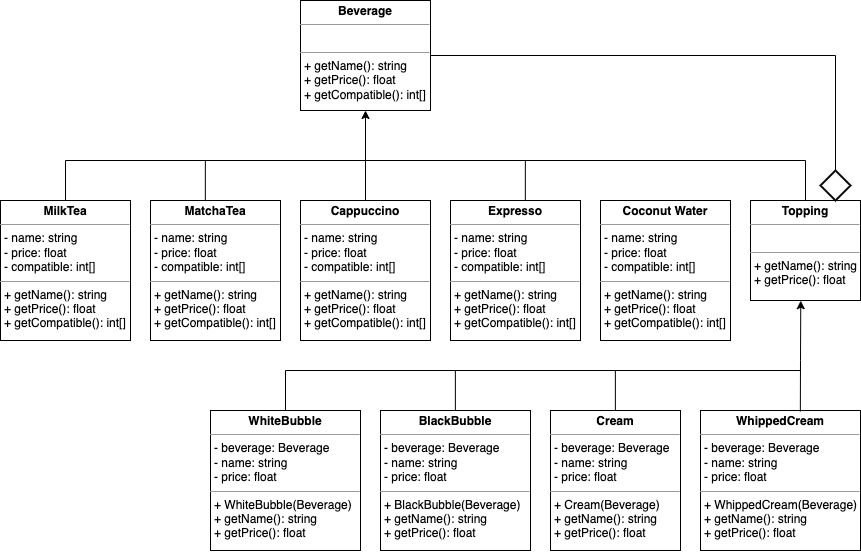

The diagram above was exported from draw.io. Its source (the exported page's mxGraphModel, read from the mxfile embedded in the PNG):
<mxGraphModel dx="1440" dy="887" grid="1" gridSize="10" guides="1" tooltips="1" connect="1" arrows="1" fold="1" page="1" pageScale="1" pageWidth="850" pageHeight="1100" math="0" shadow="0">
  <root>
    <mxCell id="0" />
    <mxCell id="1" parent="0" />
    <mxCell id="7jGZa5MFGWvZYqMelzG1-9" value="&lt;p style=&quot;margin:0px;margin-top:4px;text-align:center;&quot;&gt;&lt;b&gt;Beverage&lt;/b&gt;&lt;/p&gt;&lt;hr size=&quot;1&quot;&gt;&lt;p style=&quot;margin:0px;margin-left:4px;&quot;&gt;&lt;br&gt;&lt;/p&gt;&lt;hr size=&quot;1&quot;&gt;&lt;p style=&quot;margin:0px;margin-left:4px;&quot;&gt;+ getName(): string&lt;/p&gt;&lt;p style=&quot;margin:0px;margin-left:4px;&quot;&gt;+ getPrice(): float&lt;/p&gt;&lt;p style=&quot;margin:0px;margin-left:4px;&quot;&gt;+ getCompatible(): int[]&lt;/p&gt;" style="verticalAlign=top;align=left;overflow=fill;fontSize=12;fontFamily=Helvetica;html=1;" vertex="1" parent="1">
      <mxGeometry x="390" y="200" width="130" height="110" as="geometry" />
    </mxCell>
    <mxCell id="7jGZa5MFGWvZYqMelzG1-10" value="&lt;p style=&quot;margin:0px;margin-top:4px;text-align:center;&quot;&gt;&lt;b&gt;MilkTea&lt;/b&gt;&lt;/p&gt;&lt;hr size=&quot;1&quot;&gt;&lt;p style=&quot;margin:0px;margin-left:4px;&quot;&gt;- name: string&lt;/p&gt;&lt;p style=&quot;margin:0px;margin-left:4px;&quot;&gt;- price: float&lt;/p&gt;&lt;p style=&quot;margin:0px;margin-left:4px;&quot;&gt;- compatible: int[]&lt;/p&gt;&lt;hr size=&quot;1&quot;&gt;&lt;p style=&quot;margin:0px;margin-left:4px;&quot;&gt;+ getName(): string&lt;/p&gt;&lt;p style=&quot;margin:0px;margin-left:4px;&quot;&gt;+ getPrice(): float&lt;/p&gt;&lt;p style=&quot;margin:0px;margin-left:4px;&quot;&gt;+ getCompatible(): int[]&lt;/p&gt;" style="verticalAlign=top;align=left;overflow=fill;fontSize=12;fontFamily=Helvetica;html=1;" vertex="1" parent="1">
      <mxGeometry x="90" y="400" width="130" height="140" as="geometry" />
    </mxCell>
    <mxCell id="7jGZa5MFGWvZYqMelzG1-11" value="&lt;p style=&quot;margin:0px;margin-top:4px;text-align:center;&quot;&gt;&lt;b&gt;MatchaTea&lt;/b&gt;&lt;/p&gt;&lt;hr size=&quot;1&quot;&gt;&lt;p style=&quot;margin:0px;margin-left:4px;&quot;&gt;- name: string&lt;/p&gt;&lt;p style=&quot;margin:0px;margin-left:4px;&quot;&gt;- price: float&lt;/p&gt;&lt;p style=&quot;margin:0px;margin-left:4px;&quot;&gt;- compatible: int[]&lt;/p&gt;&lt;hr size=&quot;1&quot;&gt;&lt;p style=&quot;margin:0px;margin-left:4px;&quot;&gt;+ getName(): string&lt;/p&gt;&lt;p style=&quot;margin:0px;margin-left:4px;&quot;&gt;+ getPrice(): float&lt;/p&gt;&lt;p style=&quot;margin:0px;margin-left:4px;&quot;&gt;+ getCompatible(): int[]&lt;/p&gt;" style="verticalAlign=top;align=left;overflow=fill;fontSize=12;fontFamily=Helvetica;html=1;" vertex="1" parent="1">
      <mxGeometry x="240" y="400" width="130" height="140" as="geometry" />
    </mxCell>
    <mxCell id="7jGZa5MFGWvZYqMelzG1-12" value="&lt;p style=&quot;margin:0px;margin-top:4px;text-align:center;&quot;&gt;&lt;b&gt;Cappuccino&lt;/b&gt;&lt;/p&gt;&lt;hr size=&quot;1&quot;&gt;&lt;p style=&quot;margin:0px;margin-left:4px;&quot;&gt;- name: string&lt;/p&gt;&lt;p style=&quot;margin:0px;margin-left:4px;&quot;&gt;- price: float&lt;/p&gt;&lt;p style=&quot;margin:0px;margin-left:4px;&quot;&gt;- compatible: int[]&lt;/p&gt;&lt;hr size=&quot;1&quot;&gt;&lt;p style=&quot;margin:0px;margin-left:4px;&quot;&gt;+ getName(): string&lt;/p&gt;&lt;p style=&quot;margin:0px;margin-left:4px;&quot;&gt;+ getPrice(): float&lt;/p&gt;&lt;p style=&quot;margin:0px;margin-left:4px;&quot;&gt;+ getCompatible(): int[]&lt;/p&gt;" style="verticalAlign=top;align=left;overflow=fill;fontSize=12;fontFamily=Helvetica;html=1;" vertex="1" parent="1">
      <mxGeometry x="390" y="400" width="130" height="140" as="geometry" />
    </mxCell>
    <mxCell id="7jGZa5MFGWvZYqMelzG1-13" value="&lt;p style=&quot;margin:0px;margin-top:4px;text-align:center;&quot;&gt;&lt;b&gt;Expresso&lt;/b&gt;&lt;/p&gt;&lt;hr size=&quot;1&quot;&gt;&lt;p style=&quot;margin:0px;margin-left:4px;&quot;&gt;- name: string&lt;/p&gt;&lt;p style=&quot;margin:0px;margin-left:4px;&quot;&gt;- price: float&lt;/p&gt;&lt;p style=&quot;margin:0px;margin-left:4px;&quot;&gt;- compatible: int[]&lt;/p&gt;&lt;hr size=&quot;1&quot;&gt;&lt;p style=&quot;margin:0px;margin-left:4px;&quot;&gt;+ getName(): string&lt;/p&gt;&lt;p style=&quot;margin:0px;margin-left:4px;&quot;&gt;+ getPrice(): float&lt;/p&gt;&lt;p style=&quot;margin:0px;margin-left:4px;&quot;&gt;+ getCompatible(): int[]&lt;/p&gt;" style="verticalAlign=top;align=left;overflow=fill;fontSize=12;fontFamily=Helvetica;html=1;" vertex="1" parent="1">
      <mxGeometry x="540" y="400" width="130" height="140" as="geometry" />
    </mxCell>
    <mxCell id="7jGZa5MFGWvZYqMelzG1-14" value="&lt;p style=&quot;margin:0px;margin-top:4px;text-align:center;&quot;&gt;&lt;b&gt;Coconut Water&lt;/b&gt;&lt;/p&gt;&lt;hr size=&quot;1&quot;&gt;&lt;p style=&quot;margin:0px;margin-left:4px;&quot;&gt;- name: string&lt;/p&gt;&lt;p style=&quot;margin:0px;margin-left:4px;&quot;&gt;- price: float&lt;/p&gt;&lt;p style=&quot;margin:0px;margin-left:4px;&quot;&gt;- compatible: int[]&lt;/p&gt;&lt;hr size=&quot;1&quot;&gt;&lt;p style=&quot;margin:0px;margin-left:4px;&quot;&gt;+ getName(): string&lt;/p&gt;&lt;p style=&quot;margin:0px;margin-left:4px;&quot;&gt;+ getPrice(): float&lt;/p&gt;&lt;p style=&quot;margin:0px;margin-left:4px;&quot;&gt;+ getCompatible(): int[]&lt;/p&gt;" style="verticalAlign=top;align=left;overflow=fill;fontSize=12;fontFamily=Helvetica;html=1;" vertex="1" parent="1">
      <mxGeometry x="690" y="400" width="130" height="140" as="geometry" />
    </mxCell>
    <mxCell id="7jGZa5MFGWvZYqMelzG1-15" value="" style="endArrow=classic;html=1;rounded=0;entryX=0.5;entryY=1;entryDx=0;entryDy=0;edgeStyle=orthogonalEdgeStyle;exitX=0.5;exitY=0;exitDx=0;exitDy=0;" edge="1" parent="1" source="7jGZa5MFGWvZYqMelzG1-12" target="7jGZa5MFGWvZYqMelzG1-9">
      <mxGeometry width="50" height="50" relative="1" as="geometry">
        <mxPoint x="445" y="355" as="sourcePoint" />
        <mxPoint x="530" y="390" as="targetPoint" />
      </mxGeometry>
    </mxCell>
    <mxCell id="7jGZa5MFGWvZYqMelzG1-18" value="" style="endArrow=none;html=1;rounded=0;" edge="1" parent="1">
      <mxGeometry width="50" height="50" relative="1" as="geometry">
        <mxPoint x="614.85" y="400" as="sourcePoint" />
        <mxPoint x="614.85" y="360" as="targetPoint" />
      </mxGeometry>
    </mxCell>
    <mxCell id="7jGZa5MFGWvZYqMelzG1-19" value="" style="endArrow=none;html=1;rounded=0;" edge="1" parent="1">
      <mxGeometry width="50" height="50" relative="1" as="geometry">
        <mxPoint x="294.85" y="400" as="sourcePoint" />
        <mxPoint x="294.85" y="360" as="targetPoint" />
      </mxGeometry>
    </mxCell>
    <mxCell id="7jGZa5MFGWvZYqMelzG1-20" value="&lt;p style=&quot;margin:0px;margin-top:4px;text-align:center;&quot;&gt;&lt;b&gt;Topping&lt;/b&gt;&lt;/p&gt;&lt;hr size=&quot;1&quot;&gt;&lt;p style=&quot;margin:0px;margin-left:4px;&quot;&gt;&lt;br&gt;&lt;/p&gt;&lt;hr size=&quot;1&quot;&gt;&lt;p style=&quot;margin:0px;margin-left:4px;&quot;&gt;+ getName(): string&lt;/p&gt;&lt;p style=&quot;margin:0px;margin-left:4px;&quot;&gt;+ getPrice(): float&lt;/p&gt;" style="verticalAlign=top;align=left;overflow=fill;fontSize=12;fontFamily=Helvetica;html=1;" vertex="1" parent="1">
      <mxGeometry x="840" y="400" width="110" height="100" as="geometry" />
    </mxCell>
    <mxCell id="7jGZa5MFGWvZYqMelzG1-21" value="" style="endArrow=none;html=1;rounded=0;exitX=0.5;exitY=0;exitDx=0;exitDy=0;entryX=0.5;entryY=0;entryDx=0;entryDy=0;edgeStyle=orthogonalEdgeStyle;" edge="1" parent="1" source="7jGZa5MFGWvZYqMelzG1-10" target="7jGZa5MFGWvZYqMelzG1-20">
      <mxGeometry width="50" height="50" relative="1" as="geometry">
        <mxPoint x="290" y="440" as="sourcePoint" />
        <mxPoint x="670" y="330" as="targetPoint" />
        <Array as="points">
          <mxPoint x="155" y="360" />
          <mxPoint x="895" y="360" />
        </Array>
      </mxGeometry>
    </mxCell>
    <mxCell id="7jGZa5MFGWvZYqMelzG1-22" value="&lt;p style=&quot;margin:0px;margin-top:4px;text-align:center;&quot;&gt;&lt;b&gt;WhiteBubble&lt;/b&gt;&lt;/p&gt;&lt;hr size=&quot;1&quot;&gt;&lt;p style=&quot;margin:0px;margin-left:4px;&quot;&gt;- beverage: Beverage&lt;/p&gt;&lt;p style=&quot;margin:0px;margin-left:4px;&quot;&gt;- name: string&lt;/p&gt;&lt;p style=&quot;margin:0px;margin-left:4px;&quot;&gt;- price: float&lt;/p&gt;&lt;hr size=&quot;1&quot;&gt;&lt;p style=&quot;margin:0px;margin-left:4px;&quot;&gt;+ WhiteBubble(Beverage)&lt;/p&gt;&lt;p style=&quot;margin:0px;margin-left:4px;&quot;&gt;+ getName(): string&lt;/p&gt;&lt;p style=&quot;margin:0px;margin-left:4px;&quot;&gt;+ getPrice(): float&lt;/p&gt;" style="verticalAlign=top;align=left;overflow=fill;fontSize=12;fontFamily=Helvetica;html=1;" vertex="1" parent="1">
      <mxGeometry x="300" y="610" width="150" height="140" as="geometry" />
    </mxCell>
    <mxCell id="7jGZa5MFGWvZYqMelzG1-26" value="&lt;p style=&quot;margin:0px;margin-top:4px;text-align:center;&quot;&gt;&lt;b&gt;BlackBubble&lt;/b&gt;&lt;/p&gt;&lt;hr size=&quot;1&quot;&gt;&lt;p style=&quot;margin:0px;margin-left:4px;&quot;&gt;- beverage: Beverage&lt;/p&gt;&lt;p style=&quot;margin:0px;margin-left:4px;&quot;&gt;- name: string&lt;/p&gt;&lt;p style=&quot;margin:0px;margin-left:4px;&quot;&gt;- price: float&lt;/p&gt;&lt;hr size=&quot;1&quot;&gt;&lt;p style=&quot;margin:0px;margin-left:4px;&quot;&gt;+ BlackBubble(Beverage)&lt;/p&gt;&lt;p style=&quot;margin:0px;margin-left:4px;&quot;&gt;+ getName(): string&lt;/p&gt;&lt;p style=&quot;margin:0px;margin-left:4px;&quot;&gt;+ getPrice(): float&lt;/p&gt;" style="verticalAlign=top;align=left;overflow=fill;fontSize=12;fontFamily=Helvetica;html=1;" vertex="1" parent="1">
      <mxGeometry x="470" y="610" width="150" height="140" as="geometry" />
    </mxCell>
    <mxCell id="7jGZa5MFGWvZYqMelzG1-27" value="&lt;p style=&quot;margin:0px;margin-top:4px;text-align:center;&quot;&gt;&lt;b&gt;WhippedCream&lt;/b&gt;&lt;/p&gt;&lt;hr size=&quot;1&quot;&gt;&lt;p style=&quot;margin:0px;margin-left:4px;&quot;&gt;- beverage: Beverage&lt;/p&gt;&lt;p style=&quot;margin:0px;margin-left:4px;&quot;&gt;- name: string&lt;/p&gt;&lt;p style=&quot;margin:0px;margin-left:4px;&quot;&gt;- price: float&lt;/p&gt;&lt;hr size=&quot;1&quot;&gt;&lt;p style=&quot;margin:0px;margin-left:4px;&quot;&gt;+ WhippedCream(Beverage)&lt;/p&gt;&lt;p style=&quot;margin:0px;margin-left:4px;&quot;&gt;+ getName(): string&lt;/p&gt;&lt;p style=&quot;margin:0px;margin-left:4px;&quot;&gt;+ getPrice(): float&lt;/p&gt;" style="verticalAlign=top;align=left;overflow=fill;fontSize=12;fontFamily=Helvetica;html=1;" vertex="1" parent="1">
      <mxGeometry x="790" y="610" width="160" height="140" as="geometry" />
    </mxCell>
    <mxCell id="7jGZa5MFGWvZYqMelzG1-28" value="&lt;p style=&quot;margin:0px;margin-top:4px;text-align:center;&quot;&gt;&lt;b&gt;Cream&lt;/b&gt;&lt;/p&gt;&lt;hr size=&quot;1&quot;&gt;&lt;p style=&quot;margin:0px;margin-left:4px;&quot;&gt;- beverage: Beverage&lt;/p&gt;&lt;p style=&quot;margin:0px;margin-left:4px;&quot;&gt;- name: string&lt;/p&gt;&lt;p style=&quot;margin:0px;margin-left:4px;&quot;&gt;- price: float&lt;/p&gt;&lt;hr size=&quot;1&quot;&gt;&lt;p style=&quot;margin:0px;margin-left:4px;&quot;&gt;+ Cream(Beverage)&lt;/p&gt;&lt;p style=&quot;margin:0px;margin-left:4px;&quot;&gt;+ getName(): string&lt;/p&gt;&lt;p style=&quot;margin:0px;margin-left:4px;&quot;&gt;+ getPrice(): float&lt;/p&gt;" style="verticalAlign=top;align=left;overflow=fill;fontSize=12;fontFamily=Helvetica;html=1;" vertex="1" parent="1">
      <mxGeometry x="640" y="610" width="130" height="140" as="geometry" />
    </mxCell>
    <mxCell id="7jGZa5MFGWvZYqMelzG1-30" value="" style="endArrow=classic;html=1;rounded=0;entryX=0.457;entryY=1.002;entryDx=0;entryDy=0;exitX=0.624;exitY=0.007;exitDx=0;exitDy=0;exitPerimeter=0;entryPerimeter=0;" edge="1" parent="1" source="7jGZa5MFGWvZYqMelzG1-27" target="7jGZa5MFGWvZYqMelzG1-20">
      <mxGeometry width="50" height="50" relative="1" as="geometry">
        <mxPoint x="890" y="570" as="sourcePoint" />
        <mxPoint x="990" y="510" as="targetPoint" />
        <Array as="points">
          <mxPoint x="890" y="560" />
        </Array>
      </mxGeometry>
    </mxCell>
    <mxCell id="7jGZa5MFGWvZYqMelzG1-31" value="" style="endArrow=none;html=1;rounded=0;exitX=0.5;exitY=0;exitDx=0;exitDy=0;edgeStyle=orthogonalEdgeStyle;" edge="1" parent="1" source="7jGZa5MFGWvZYqMelzG1-22">
      <mxGeometry width="50" height="50" relative="1" as="geometry">
        <mxPoint x="530" y="570" as="sourcePoint" />
        <mxPoint x="890" y="570" as="targetPoint" />
        <Array as="points">
          <mxPoint x="375" y="570" />
        </Array>
      </mxGeometry>
    </mxCell>
    <mxCell id="7jGZa5MFGWvZYqMelzG1-32" value="" style="endArrow=none;html=1;rounded=0;" edge="1" parent="1">
      <mxGeometry width="50" height="50" relative="1" as="geometry">
        <mxPoint x="704.8699999999999" y="610" as="sourcePoint" />
        <mxPoint x="704.8699999999999" y="570" as="targetPoint" />
      </mxGeometry>
    </mxCell>
    <mxCell id="7jGZa5MFGWvZYqMelzG1-33" value="" style="endArrow=none;html=1;rounded=0;" edge="1" parent="1">
      <mxGeometry width="50" height="50" relative="1" as="geometry">
        <mxPoint x="544.8699999999999" y="610" as="sourcePoint" />
        <mxPoint x="544.8699999999999" y="570" as="targetPoint" />
      </mxGeometry>
    </mxCell>
    <mxCell id="7jGZa5MFGWvZYqMelzG1-34" value="" style="strokeWidth=2;html=1;shape=mxgraph.flowchart.decision;whiteSpace=wrap;" vertex="1" parent="1">
      <mxGeometry x="910" y="370" width="30" height="30" as="geometry" />
    </mxCell>
    <mxCell id="7jGZa5MFGWvZYqMelzG1-35" value="" style="endArrow=none;html=1;rounded=0;entryX=0.5;entryY=0;entryDx=0;entryDy=0;entryPerimeter=0;exitX=1;exitY=0.5;exitDx=0;exitDy=0;edgeStyle=orthogonalEdgeStyle;" edge="1" parent="1" source="7jGZa5MFGWvZYqMelzG1-9" target="7jGZa5MFGWvZYqMelzG1-34">
      <mxGeometry width="50" height="50" relative="1" as="geometry">
        <mxPoint x="750" y="420" as="sourcePoint" />
        <mxPoint x="800" y="370" as="targetPoint" />
      </mxGeometry>
    </mxCell>
  </root>
</mxGraphModel>